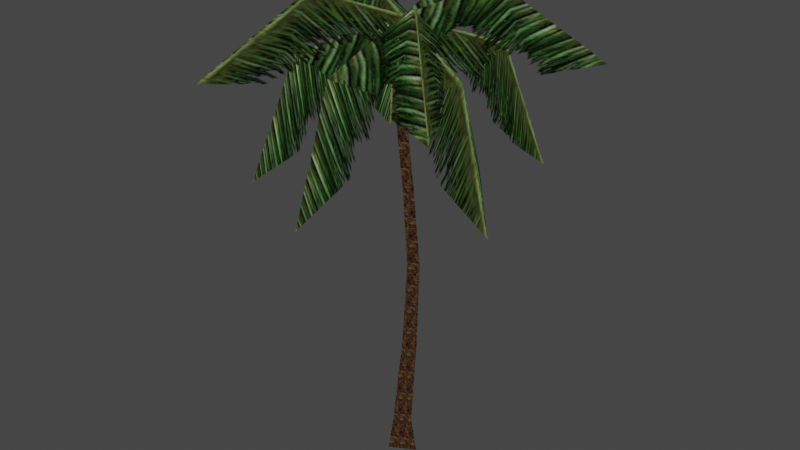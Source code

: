 # Source: MRPalm.blend  (saved by Blender 5.2.45; exported with 4.5.12 LTS)
import bpy
from mathutils import Matrix  # noqa: F401  (used for matrix-valued properties, if any)

bpy.ops.wm.read_factory_settings(use_empty=True)
scene = bpy.context.scene
scene.name = 'Scene'

# ---- collections
col_mrc_s_yasi_nja = bpy.data.collections.new('mrc_s_yasi.nja'); scene.collection.children.link(col_mrc_s_yasi_nja)

# ---- images (referenced by path relative to the original .blend; pixels are not part of the script)
import os
ASSET_DIR = os.environ.get("B2B_ASSET_DIR", "")  # directory of the original .blend (textures are referenced by path, not embedded)
HERE = os.path.dirname(os.path.abspath(__file__))  # packed textures are extracted next to this script under _unpacked/

def load_image(name, relpath, width, height, colorspace="sRGB"):
    """Load a texture the original file referenced (path relative to the .blend, or extracted next to this script)."""
    p = next((c for c in (os.path.join(HERE, relpath), os.path.join(ASSET_DIR, relpath)) if relpath and os.path.exists(c)), "")
    if p:
        img = bpy.data.images.load(p, check_existing=True)
        img.name = name
    else:  # same state as the original file: an image datablock whose file is absent (Cycles renders it pink)
        img = bpy.data.images.new(name, width, height)
        img.source = "FILE"
        img.filepath = "//" + (relpath or name)
    img.colorspace_settings.name = colorspace
    return img
img_mr_064s_los031 = load_image('mr_064s_los031', '_unpacked/mr_064s_los031.d944e79e.png', 64, 64, 'sRGB')
img_mr_064n_yasia = load_image('mr_064n_yasia', '_unpacked/mr_064n_yasia.10a55824.png', 64, 64, 'sRGB')

# ---- materials (node trees are filled in below, after node groups)
mat_mrc_s_yasi_nja_sa1mdl_1 = bpy.data.materials.new('mrc_s_yasi.nja.sa1mdl_1')
mat_mrc_s_yasi_nja_sa1mdl_1.use_transparent_shadow = False
mat_mrc_s_yasi_nja_sa1mdl_1.preview_render_type = 'FLAT'
mat_mrc_s_yasi_nja_sa1mdl_1.diffuse_color = (0.698, 0.698, 0.698, 1.0)
mat_mrc_s_yasi_nja_sa1mdl_1.roughness = 0.9569
mat_mrc_s_yasi_nja_sa1mdl_0 = bpy.data.materials.new('mrc_s_yasi.nja.sa1mdl_0')
mat_mrc_s_yasi_nja_sa1mdl_0.use_transparent_shadow = False
mat_mrc_s_yasi_nja_sa1mdl_0.preview_render_type = 'FLAT'
mat_mrc_s_yasi_nja_sa1mdl_0.diffuse_color = (0.698, 0.698, 0.698, 1.0)
mat_mrc_s_yasi_nja_sa1mdl_0.roughness = 0.9569

# ---- node groups
ng_mrpalmnode = bpy.data.node_groups.new('MRPalmNode', 'GeometryNodeTree')
_s = ng_mrpalmnode.interface.new_socket(name='Geometry', in_out='OUTPUT', socket_type='NodeSocketGeometry')
_s = ng_mrpalmnode.interface.new_socket(name='Geometry', in_out='INPUT', socket_type='NodeSocketGeometry')
ng_mrpalmnode.interface.new_panel('SET Object Properties')
_s = ng_mrpalmnode.interface.new_socket(name='BAMS X Rotation', in_out='INPUT', socket_type='NodeSocketInt')
_s = ng_mrpalmnode.interface.new_socket(name='BAMS Y Rotation', in_out='INPUT', socket_type='NodeSocketInt')
_s = ng_mrpalmnode.interface.new_socket(name='BAMS Z Rotation', in_out='INPUT', socket_type='NodeSocketInt')
_s = ng_mrpalmnode.interface.new_socket(name='Scale X Property', in_out='INPUT', socket_type='NodeSocketFloat')
_s = ng_mrpalmnode.interface.new_socket(name='Scale Y Property', in_out='INPUT', socket_type='NodeSocketFloat')
_s = ng_mrpalmnode.interface.new_socket(name='Scale Z Property', in_out='INPUT', socket_type='NodeSocketFloat')
ng_mrpalmnode.interface.new_panel('Geometry Node Info')
ng_mrpalmnode.is_modifier = True
# nodes of 'MRPalmNode' reference scene objects; filled in after objects exist

# ---- material node trees
mat_mrc_s_yasi_nja_sa1mdl_1.use_nodes = True; mat_mrc_s_yasi_nja_sa1mdl_1.node_tree.nodes.clear()
_N = mat_mrc_s_yasi_nja_sa1mdl_1.node_tree.nodes; _L = mat_mrc_s_yasi_nja_sa1mdl_1.node_tree.links
n0 = _N.new('ShaderNodeTexImage'); n0.name = 'SAIO Texture'; n0.location = (-40, 319)
n0.label = 'SAIO Texture'
n0.image = img_mr_064s_los031
n1 = _N.new('ShaderNodeOutputMaterial'); n1.name = 'SAIO Output'; n1.location = (720, 360)
n1.label = 'SAIO Output'
n2 = _N.new('ShaderNodeMixShader'); n2.name = 'Mix Shader'; n2.location = (407, 299)
n3 = _N.new('ShaderNodeBsdfTransparent'); n3.name = 'Transparent BSDF'; n3.location = (37, 413)
_L.new(n0.outputs[0], n2.inputs[2])
_L.new(n3.outputs[0], n2.inputs[1])
_L.new(n0.outputs[1], n2.inputs[0])
_L.new(n2.outputs[0], n1.inputs[0])
n1.is_active_output = True
mat_mrc_s_yasi_nja_sa1mdl_0.use_nodes = True; mat_mrc_s_yasi_nja_sa1mdl_0.node_tree.nodes.clear()
_N = mat_mrc_s_yasi_nja_sa1mdl_0.node_tree.nodes; _L = mat_mrc_s_yasi_nja_sa1mdl_0.node_tree.links
n0 = _N.new('ShaderNodeTexImage'); n0.name = 'SAIO Texture'; n0.location = (-40, 319)
n0.label = 'SAIO Texture'
n0.image = img_mr_064n_yasia
n1 = _N.new('ShaderNodeOutputMaterial'); n1.name = 'SAIO Output'; n1.location = (720, 360)
n1.label = 'SAIO Output'
_L.new(n0.outputs[0], n1.inputs[0])
n1.is_active_output = True

# ---- world
world_world = bpy.data.worlds.new('World'); scene.world = world_world
world_world.use_nodes = True; world_world.node_tree.nodes.clear()
_N = world_world.node_tree.nodes; _L = world_world.node_tree.links
n0 = _N.new('ShaderNodeOutputWorld'); n0.name = 'World Output'; n0.location = (300, 300)
n1 = _N.new('ShaderNodeBackground'); n1.name = 'Background'; n1.location = (10, 300)
n1.inputs[0].default_value = (0.05088, 0.05088, 0.05088, 1.0)
_L.new(n1.outputs[0], n0.inputs[0])
n0.is_active_output = True
world_world.color = (0.05088, 0.05088, 0.05088)
world_world.use_sun_shadow = False
world_world.sun_shadow_jitter_overblur = 0.0

# ---- meshes
me_mrpalm = bpy.data.meshes.new('MRPalm')
me_mrpalm.from_pydata([], [], [])
me_mrpalm.update()
me_attach_0008e580 = bpy.data.meshes.new('attach_0008E580')
me_attach_0008e580.from_pydata([(-13.41, 77.75, 271.7), (-19.33, 28.79, 294.3), (-20.61, -36.34, 264.7), (-16.11, -59.95, 224.9), (1.558, 118.7, 270.6), (0.2642, 52.57, 319.7), (-1.985, -62.31, 279.9), (-2.54, -90.64, 199.1), (14.91, 76.96, 269.4), (18.93, 28.78, 294.3), (17.69, -34.78, 264.7), (12.22, -60.74, 224.9), (47.33, 62.39, 271.7), (7.552, 33.24, 294.3), (-40.85, -10.36, 264.7), (-55.0, -29.78, 224.9), (87.42, 79.43, 270.6), (38.3, 35.19, 319.7), (-47.07, -41.71, 279.9), (-68.12, -60.67, 199.1), (66.12, 41.17, 269.4), (33.7, 5.304, 294.3), (-13.53, -37.24, 264.7), (-36.22, -51.0, 224.9), (-78.49, 12.82, 271.7), (-33.98, -8.41, 294.3), (27.34, -30.4, 264.7), (51.15, -33.67, 224.9), (-112.5, 40.07, 270.6), (-50.26, 17.75, 319.7), (57.9, -21.04, 279.9), (84.57, -30.61, 199.1), (-68.7, 39.42, 269.4), (-21.76, 27.85, 294.3), (38.08, 6.389, 264.7), (60.94, -7.079, 224.9), (64.38, -44.29, 271.7), (32.91, -6.322, 294.3), (-13.5, 39.4, 264.7), (-33.73, 52.37, 224.9), (83.78, -83.3, 270.6), (36.69, -36.9, 319.7), (-45.16, 43.74, 279.9), (-65.34, 63.62, 199.1), (44.32, -64.31, 269.4), (6.582, -34.09, 294.3), (-38.7, 10.52, 264.7), (-53.79, 32.35, 224.9), (-34.63, -71.13, 271.7), (-1.889, -34.24, 294.3), (36.24, 18.58, 264.7), (45.98, 40.55, 224.9), (-70.23, -96.24, 270.6), (-31.54, -42.64, 319.7), (35.71, 50.53, 279.9), (52.29, 73.51, 199.1), (-57.46, -54.35, 269.4), (-33.34, -12.45, 294.3), (3.861, 39.09, 264.7), (23.14, 57.33, 224.9), (11.08, 0.0, -0.01466), (4.96, 2.008, 22.0), (5.581, 6.615, 81.82), (9.834, 3.553, 141.4), (10.43, -3.366, 196.0), (6.041, -8.086, 266.5), (-5.538, 9.262, -0.01466), (-5.62, 7.855, 21.93), (-2.75, 11.26, 81.78), (2.893, 7.429, 141.4), (4.566, -0.1141, 196.4), (0.1723, -4.852, 266.9), (-5.538, -9.262, -0.01466), (-5.62, -3.848, 21.98), (-2.75, 1.984, 82.06), (2.893, -0.3098, 141.6), (4.566, -6.618, 196.4), (0.1723, -11.35, 266.7), (1.59, -5.459, 292.6)], [], [(11, 6, 7), (7, 6, 3), (8, 4, 5), (8, 5, 9), (9, 5, 6), (9, 6, 10), (4, 0, 5), (5, 0, 1), (6, 2, 3), (11, 10, 6), (5, 1, 6), (6, 1, 2), (23, 18, 19), (19, 18, 15), (20, 16, 17), (20, 17, 21), (21, 17, 18), (21, 18, 22), (16, 12, 17), (17, 12, 13), (18, 14, 15), (23, 22, 18), (17, 13, 18), (18, 13, 14), (24, 25, 29), (25, 26, 30), (35, 30, 31), (31, 30, 27), (28, 24, 29), (28, 29, 32), (32, 29, 33), (30, 26, 27), (35, 34, 30), (29, 25, 30), (29, 30, 33), (33, 30, 34), (47, 42, 43), (43, 42, 39), (44, 40, 41), (44, 41, 45), (45, 41, 42), (45, 42, 46), (40, 36, 41), (41, 36, 37), (42, 38, 39), (47, 46, 42), (41, 37, 42), (42, 37, 38), (59, 54, 55), (55, 54, 51), (56, 52, 53), (56, 53, 57), (57, 53, 54), (57, 54, 58), (52, 48, 53), (53, 48, 49), (54, 50, 51), (59, 58, 54), (53, 49, 54), (54, 49, 50), (71, 65, 70), (70, 65, 64), (70, 64, 69), (69, 64, 63), (69, 63, 68), (68, 63, 62), (68, 62, 67), (67, 62, 61), (67, 61, 66), (66, 61, 60), (72, 60, 73), (73, 60, 61), (73, 61, 74), (74, 61, 62), (74, 62, 75), (75, 62, 63), (75, 63, 76), (76, 63, 64), (76, 64, 77), (77, 64, 65), (77, 65, 78), (78, 65, 71), (78, 71, 77), (77, 71, 76), (76, 71, 70), (76, 70, 75), (75, 70, 69), (75, 69, 74), (74, 69, 68), (74, 68, 73), (73, 68, 67), (73, 67, 72), (72, 67, 66)])
me_attach_0008e580.polygons.foreach_set('use_smooth', [True] * 93)
me_attach_0008e580.polygons.foreach_set('material_index', [0, 0, 0, 0, 0, 0, 0, 0, 0, 0, 0, 0, 0, 0, 0, 0, 0, 0, 0, 0, 0, 0, 0, 0, 0, 0, 0, 0, 0, 0, 0, 0, 0, 0, 0, 0, 0, 0, 0, 0, 0, 0, 0, 0, 0, 0, 0, 0, 0, 0, 0, 0, 0, 0, 0, 0, 0, 0, 0, 0, 1, 1, 1, 1, 1, 1, 1, 1, 1, 1, 1, 1, 1, 1, 1, 1, 1, 1, 1, 1, 1, 1, 1, 1, 1, 1, 1, 1, 1, 1, 1, 1, 1])
_uv = me_attach_0008e580.uv_layers.new(name='UV')
_uv.uv.foreach_set('vector', [0.9922, 0.01569, 0.5059, 0.01569, 0.5059, 1.984, 0.5059, 1.984, 0.5059, 0.01569, 0.003922, 0.01569, 0.9922, 0.01569, 0.5059, 0.01569, 0.5059, 1.984, 0.9922, 0.01569, 0.5059, 1.984, 0.9922, 1.514, 0.9922, 1.514, 0.5059, 1.984, 0.5059, 0.01569, 0.9922, 1.514, 0.5059, 0.01569, 0.9922, 0.5176, 0.5059, 0.01569, 0.003922, 0.01569, 0.5255, 2.0, 0.5255, 2.0, 0.003922, 0.01569, 0.003922, 1.514, 0.5059, 1.984, 0.003922, 0.01569, 0.003922, 1.984, 0.9922, 1.984, 0.9922, 0.01569, 0.5059, 1.984, 0.5059, 1.984, 0.003922, 1.514, 0.5059, 0.01569, 0.5059, 0.01569, 0.003922, 1.514, 0.003922, 0.5176, 0.9922, 0.01569, 0.5059, 0.01569, 0.5059, 1.984, 0.5059, 1.984, 0.5059, 0.01569, 0.003922, 0.01569, 0.9922, 0.01569, 0.5059, 0.01569, 0.5059, 1.984, 0.9922, 0.01569, 0.5059, 1.984, 0.9922, 1.514, 0.9922, 1.514, 0.5059, 1.984, 0.5059, 0.01569, 0.9922, 1.514, 0.5059, 0.01569, 0.9922, 0.5176, 0.5059, 0.01569, 0.003922, 0.01569, 0.5255, 2.0, 0.5255, 2.0, 0.003922, 0.01569, 0.003922, 1.514, 0.5059, 1.984, 0.003922, 0.01569, 0.003922, 1.984, 0.9922, 1.984, 0.9922, 0.01569, 0.5059, 1.984, 0.5059, 1.984, 0.003922, 1.514, 0.5059, 0.01569, 0.5059, 0.01569, 0.003922, 1.514, 0.003922, 0.5176, 0.003922, 0.01569, 0.003922, 1.984, 0.4902, 1.984, 0.003922, 1.514, 0.003922, 0.5176, 0.5059, 0.01569, 0.9922, 0.01569, 0.5059, 0.01569, 0.5059, 1.984, 0.5059, 1.984, 0.5059, 0.01569, 0.003922, 0.01569, 0.4902, 0.01569, 0.003922, 0.01569, 0.4902, 1.984, 0.4902, 0.01569, 0.4902, 1.984, 0.9922, 0.01569, 0.9922, 0.01569, 0.4902, 1.984, 0.9922, 1.984, 0.5059, 1.984, 0.003922, 0.01569, 0.003922, 1.984, 0.9922, 1.984, 0.9922, 0.01569, 0.5059, 1.984, 0.5059, 1.984, 0.003922, 1.514, 0.5059, 0.01569, 0.5059, 1.984, 0.5059, 0.01569, 0.9922, 1.514, 0.9922, 1.514, 0.5059, 0.01569, 0.9922, 0.5176, 0.9922, 0.01569, 0.5059, 0.01569, 0.5059, 1.984, 0.5059, 1.984, 0.5059, 0.01569, 0.003922, 0.01569, 0.9922, 0.01569, 0.5059, 0.01569, 0.5059, 1.984, 0.9922, 0.01569, 0.5059, 1.984, 0.9922, 1.514, 0.9922, 1.514, 0.5059, 1.984, 0.5059, 0.01569, 0.9922, 1.514, 0.5059, 0.01569, 0.9922, 0.5176, 0.5059, 0.01569, 0.003922, 0.01569, 0.5255, 2.0, 0.5255, 2.0, 0.003922, 0.01569, 0.003922, 1.514, 0.5059, 1.984, 0.003922, 0.01569, 0.003922, 1.984, 0.9922, 1.984, 0.9922, 0.01569, 0.5059, 1.984, 0.5059, 1.984, 0.003922, 1.514, 0.5059, 0.01569, 0.5059, 0.01569, 0.003922, 1.514, 0.003922, 0.5176, 0.9922, 0.01569, 0.5059, 0.01569, 0.5059, 1.984, 0.5059, 1.984, 0.5059, 0.01569, 0.003922, 0.01569, 0.9922, 0.01569, 0.5059, 0.01569, 0.5059, 1.984, 0.9922, 0.01569, 0.5059, 1.984, 0.9922, 1.514, 0.9922, 1.514, 0.5059, 1.984, 0.5059, 0.01569, 0.9922, 1.514, 0.5059, 0.01569, 0.9922, 0.5176, 0.5059, 0.01569, 0.003922, 0.01569, 0.5255, 2.0, 0.5255, 2.0, 0.003922, 0.01569, 0.003922, 1.514, 0.5059, 1.984, 0.003922, 0.01569, 0.003922, 1.984, 0.9922, 1.984, 0.9922, 0.01569, 0.5059, 1.984, 0.5059, 1.984, 0.003922, 1.514, 0.5059, 0.01569, 0.5059, 0.01569, 0.003922, 1.514, 0.003922, 0.5176, 16.12, 16.33, 16.43, 16.31, 17.13, 12.16, 17.13, 12.16, 16.43, 16.31, 17.2, 12.14, 17.13, 12.16, 17.2, 12.14, 18.24, 8.906, 18.24, 8.906, 17.2, 12.14, 17.95, 8.902, 18.24, 8.906, 17.95, 8.902, 18.94, 5.376, 18.94, 5.376, 17.95, 8.902, 18.21, 5.38, 18.94, 5.376, 18.21, 5.38, 17.56, 1.835, 17.56, 1.835, 18.21, 5.38, 17.45, 1.839, 17.56, 1.835, 17.45, 1.839, 18.13, 0.5412, 18.13, 0.5412, 17.45, 1.839, 17.58, 0.5412, 15.04, 0.5412, 17.58, 0.5412, 15.36, 1.839, 15.36, 1.839, 17.58, 0.5412, 17.45, 1.839, 15.36, 1.839, 17.45, 1.839, 16.58, 5.392, 16.58, 5.392, 17.45, 1.839, 18.21, 5.38, 16.58, 5.392, 18.21, 5.38, 16.95, 8.918, 16.95, 8.918, 18.21, 5.38, 17.95, 8.902, 16.95, 8.918, 17.95, 8.902, 16.42, 12.16, 16.42, 12.16, 17.95, 8.902, 17.2, 12.14, 16.42, 12.16, 17.2, 12.14, 15.62, 16.32, 15.62, 16.32, 17.2, 12.14, 16.43, 16.31, 15.62, 16.32, 16.43, 16.31, 16.23, 17.85, 16.23, 17.85, 16.43, 16.31, 16.12, 16.33, 16.23, 17.85, 16.12, 16.33, 15.62, 16.32, 15.62, 16.32, 16.12, 16.33, 16.42, 12.16, 16.42, 12.16, 16.12, 16.33, 17.13, 12.16, 16.42, 12.16, 17.13, 12.16, 16.95, 8.918, 16.95, 8.918, 17.13, 12.16, 18.24, 8.906, 16.95, 8.918, 18.24, 8.906, 16.58, 5.392, 16.58, 5.392, 18.24, 8.906, 18.94, 5.376, 16.58, 5.392, 18.94, 5.376, 15.36, 1.839, 15.36, 1.839, 18.94, 5.376, 17.56, 1.835, 15.36, 1.839, 17.56, 1.835, 15.04, 0.5412, 15.04, 0.5412, 17.56, 1.835, 18.13, 0.5412])
me_attach_0008e580.materials.append(mat_mrc_s_yasi_nja_sa1mdl_1)
me_attach_0008e580.materials.append(mat_mrc_s_yasi_nja_sa1mdl_0)
me_attach_0008e580.update()
me_attach_0008e580.normals_split_custom_set([tuple(v) for v in zip(*[iter([0.8157, -0.5447, 0.195, -0.006801, -0.7451, 0.667, -0.02396, -0.9434, 0.3309, -0.02396, -0.9434, 0.3309, -0.006801, -0.7451, 0.667, -0.8336, -0.518, 0.1917, 0.8806, 0.2721, 0.388, 0.08855, 0.5935, 0.8, 0.008454, 0.2578, 0.9662, 0.8806, 0.2721, 0.388, 0.008454, 0.2578, 0.9662, 0.778, -0.0849, 0.6225, 0.778, -0.0849, 0.6225, 0.008454, 0.2578, 0.9662, -0.006801, -0.7451, 0.667, 0.778, -0.0849, 0.6225, -0.006801, -0.7451, 0.667, 0.8334, -0.3669, 0.4134, 0.08855, 0.5935, 0.8, -0.8568, 0.3141, 0.4089, 0.008454, 0.2578, 0.9662, 0.008454, 0.2578, 0.9662, -0.8568, 0.3141, 0.4089, -0.7717, -0.06792, 0.6323, -0.006801, -0.7451, 0.667, -0.8365, -0.3552, 0.4174, -0.8336, -0.518, 0.1917, 0.8157, -0.5447, 0.195, 0.8334, -0.3669, 0.4134, -0.006801, -0.7451, 0.667, 0.008454, 0.2578, 0.9662, -0.7717, -0.06792, 0.6323, -0.006801, -0.7451, 0.667, -0.006801, -0.7451, 0.667, -0.7717, -0.06792, 0.6323, -0.8365, -0.3552, 0.4174, 0.1601, -0.9676, 0.195, -0.5484, -0.5044, 0.667, -0.7048, -0.6275, 0.3309, -0.7048, -0.6275, 0.3309, -0.5484, -0.5044, 0.667, -0.948, 0.2542, 0.1917, 0.8006, -0.4566, 0.388, 0.4936, 0.3411, 0.8, 0.1939, 0.1701, 0.9662, 0.8006, -0.4566, 0.388, 0.1939, 0.1701, 0.9662, 0.4699, -0.6258, 0.6225, 0.4699, -0.6258, 0.6225, 0.1939, 0.1701, 0.9662, -0.5484, -0.5044, 0.667, 0.4699, -0.6258, 0.6225, -0.5484, -0.5044, 0.667, 0.302, -0.859, 0.4134, 0.4936, 0.3411, 0.8, -0.3566, 0.84, 0.4089, 0.1939, 0.1701, 0.9662, 0.1939, 0.1701, 0.9662, -0.3566, 0.84, 0.4089, -0.5772, 0.5167, 0.6323, -0.5484, -0.5044, 0.667, -0.8311, 0.3676, 0.4174, -0.948, 0.2542, 0.1917, 0.1601, -0.9676, 0.195, 0.302, -0.859, 0.4134, -0.5484, -0.5044, 0.667, 0.1939, 0.1701, 0.9662, -0.5772, 0.5167, 0.6323, -0.5484, -0.5044, 0.667, -0.5484, -0.5044, 0.667, -0.5772, 0.5167, 0.6323, -0.8311, 0.3676, 0.4174, -0.5711, -0.7118, 0.4089, -0.1819, -0.753, 0.6323, -0.2417, 0.09029, 0.9662, -0.1819, -0.753, 0.6323, 0.06971, -0.9061, 0.4173, 0.7039, -0.2442, 0.667, 0.7765, 0.5992, 0.195, 0.7039, -0.2442, 0.667, 0.8864, -0.3237, 0.3309, 0.8864, -0.3237, 0.3309, 0.7039, -0.2442, 0.667, 0.2249, -0.9553, 0.1917, -0.5342, 0.2733, 0.8, -0.5711, -0.7118, 0.4089, -0.2417, 0.09029, 0.9662, -0.5342, 0.2733, 0.8, -0.2417, 0.09029, 0.9662, 0.02315, 0.9214, 0.388, 0.02315, 0.9214, 0.388, -0.2417, 0.09029, 0.9662, 0.3287, 0.7102, 0.6225, 0.7039, -0.2442, 0.667, 0.06971, -0.9061, 0.4173, 0.2249, -0.9553, 0.1917, 0.7765, 0.5992, 0.195, 0.6136, 0.6727, 0.4134, 0.7039, -0.2442, 0.667, -0.2417, 0.09029, 0.9662, -0.1819, -0.753, 0.6323, 0.7039, -0.2442, 0.667, -0.2417, 0.09029, 0.9662, 0.7039, -0.2442, 0.667, 0.3287, 0.7102, 0.6225, 0.3287, 0.7102, 0.6225, 0.7039, -0.2442, 0.667, 0.6136, 0.6727, 0.4134, -0.9564, -0.2175, 0.195, -0.5362, 0.5174, 0.667, -0.6683, 0.6662, 0.3309, -0.6683, 0.6662, 0.3309, -0.5362, 0.5174, 0.667, 0.1973, 0.9614, 0.1917, -0.4081, -0.8264, 0.388, 0.3699, -0.4724, 0.8, 0.1814, -0.1835, 0.9662, -0.4081, -0.8264, 0.388, 0.1814, -0.1835, 0.9662, -0.5967, -0.5064, 0.6225, -0.5967, -0.5064, 0.6225, 0.1814, -0.1835, 0.9662, -0.5362, 0.5174, 0.667, -0.5967, -0.5064, 0.6225, -0.5362, 0.5174, 0.667, -0.8395, -0.3527, 0.4134, 0.3699, -0.4724, 0.8, 0.8173, 0.406, 0.4089, 0.1814, -0.1835, 0.9662, 0.1814, -0.1835, 0.9662, 0.8173, 0.406, 0.4089, 0.4814, 0.6069, 0.6323, -0.5362, 0.5174, 0.667, 0.3174, 0.8515, 0.4174, 0.1973, 0.9614, 0.1917, -0.9564, -0.2175, 0.195, -0.8395, -0.3527, 0.4134, -0.5362, 0.5174, 0.667, 0.1814, -0.1835, 0.9662, 0.4814, 0.6069, 0.6323, -0.5362, 0.5174, 0.667, -0.5362, 0.5174, 0.667, 0.4814, 0.6069, 0.6323, 0.3174, 0.8515, 0.4174, -0.3605, 0.9121, 0.195, 0.4297, 0.6087, 0.667, 0.5567, 0.762, 0.3309, 0.5567, 0.762, 0.3309, 0.4297, 0.6087, 0.667, 0.9802, -0.04863, 0.1917, -0.8789, 0.2776, 0.388, -0.4106, -0.4375, 0.8, -0.1537, -0.2072, 0.9662, -0.8789, 0.2776, 0.388, -0.1537, -0.2072, 0.9662, -0.5913, 0.5127, 0.6225, -0.5913, 0.5127, 0.6225, -0.1537, -0.2072, 0.9662, 0.4297, 0.6087, 0.667, -0.5913, 0.5127, 0.6225, 0.4297, 0.6087, 0.667, -0.4763, 0.776, 0.4134, -0.4106, -0.4375, 0.8, 0.5256, -0.746, 0.4089, -0.1537, -0.2072, 0.9662, -0.1537, -0.2072, 0.9662, 0.5256, -0.746, 0.4089, 0.6731, -0.3835, 0.6323, 0.4297, 0.6087, 0.667, 0.8899, -0.1841, 0.4174, 0.9802, -0.04863, 0.1917, -0.3605, 0.9121, 0.195, -0.4763, 0.776, 0.4134, 0.4297, 0.6087, 0.667, -0.1537, -0.2072, 0.9662, 0.6731, -0.3835, 0.6323, 0.4297, 0.6087, 0.667, 0.4297, 0.6087, 0.667, 0.6731, -0.3835, 0.6323, 0.8899, -0.1841, 0.4174, -0.5363, 0.8433, 0.03517, 0.9926, -0.04273, 0.1136, -0.4959, 0.8644, 0.08321, -0.4959, 0.8644, 0.08321, 0.9926, -0.04273, 0.1136, 0.9996, -0.02046, 0.02047, -0.4959, 0.8644, 0.08321, 0.9996, -0.02046, 0.02047, -0.4799, 0.8694, 0.1172, -0.4799, 0.8694, 0.1172, 0.9996, -0.02046, 0.02047, 0.9991, 0.01999, -0.03695, -0.4799, 0.8694, 0.1172, 0.9991, 0.01999, -0.03695, -0.4995, 0.8655, 0.0364, -0.4995, 0.8655, 0.0364, 0.9991, 0.01999, -0.03695, 0.9985, 0.03526, -0.04144, -0.4995, 0.8655, 0.0364, 0.9985, 0.03526, -0.04144, -0.5325, 0.8463, 0.0157, -0.5325, 0.8463, 0.0157, 0.9985, 0.03526, -0.04144, 0.99, 0.01258, 0.1404, -0.5325, 0.8463, 0.0157, 0.99, 0.01258, 0.1404, -0.4902, 0.8699, 0.05387, -0.4902, 0.8699, 0.05387, 0.99, 0.01258, 0.1404, 0.9612, -0.03868, 0.273, -0.4453, -0.8703, 0.2103, 0.9612, -0.03868, 0.273, -0.5366, -0.8295, 0.1548, -0.5366, -0.8295, 0.1548, 0.9612, -0.03868, 0.273, 0.99, 0.01258, 0.1404, -0.5366, -0.8295, 0.1548, 0.99, 0.01258, 0.1404, -0.5316, -0.8445, 0.06515, -0.5316, -0.8445, 0.06515, 0.99, 0.01258, 0.1404, 0.9985, 0.03526, -0.04144, -0.5316, -0.8445, 0.06515, 0.9985, 0.03526, -0.04144, -0.5064, -0.8615, -0.03662, -0.5064, -0.8615, -0.03662, 0.9985, 0.03526, -0.04144, 0.9991, 0.01999, -0.03695, -0.5064, -0.8615, -0.03662, 0.9991, 0.01999, -0.03695, -0.4835, -0.871, -0.08685, -0.4835, -0.871, -0.08685, 0.9991, 0.01999, -0.03695, 0.9996, -0.02046, 0.02047, -0.4835, -0.871, -0.08685, 0.9996, -0.02046, 0.02047, -0.4976, -0.8653, 0.06071, -0.4976, -0.8653, 0.06071, 0.9996, -0.02046, 0.02047, 0.9926, -0.04273, 0.1136, -0.4976, -0.8653, 0.06071, 0.9926, -0.04273, 0.1136, -0.01997, 0.1, 0.9948, -0.01997, 0.1, 0.9948, 0.9926, -0.04273, 0.1136, -0.5363, 0.8433, 0.03517, -0.01997, 0.1, 0.9948, -0.5363, 0.8433, 0.03517, -0.4976, -0.8653, 0.06071, -0.4976, -0.8653, 0.06071, -0.5363, 0.8433, 0.03517, -0.4835, -0.871, -0.08685, -0.4835, -0.871, -0.08685, -0.5363, 0.8433, 0.03517, -0.4959, 0.8644, 0.08321, -0.4835, -0.871, -0.08685, -0.4959, 0.8644, 0.08321, -0.5064, -0.8615, -0.03662, -0.5064, -0.8615, -0.03662, -0.4959, 0.8644, 0.08321, -0.4799, 0.8694, 0.1172, -0.5064, -0.8615, -0.03662, -0.4799, 0.8694, 0.1172, -0.5316, -0.8445, 0.06515, -0.5316, -0.8445, 0.06515, -0.4799, 0.8694, 0.1172, -0.4995, 0.8655, 0.0364, -0.5316, -0.8445, 0.06515, -0.4995, 0.8655, 0.0364, -0.5366, -0.8295, 0.1548, -0.5366, -0.8295, 0.1548, -0.4995, 0.8655, 0.0364, -0.5325, 0.8463, 0.0157, -0.5366, -0.8295, 0.1548, -0.5325, 0.8463, 0.0157, -0.4453, -0.8703, 0.2103, -0.4453, -0.8703, 0.2103, -0.5325, 0.8463, 0.0157, -0.4902, 0.8699, 0.05387])] * 3)])

# ---- objects
ob_mrpalm = bpy.data.objects.new('MRPalm', me_mrpalm)
ob_001_object_0008e5ac = bpy.data.objects.new('001_object_0008E5AC', me_attach_0008e580)
_N = ng_mrpalmnode.nodes; _L = ng_mrpalmnode.links
n0 = _N.new('NodeGroupOutput'); n0.name = 'Group Output'; n0.location = (360, -20)
n1 = _N.new('GeometryNodeCollectionInfo'); n1.name = 'Collection Info'; n1.location = (27, 9)
n1.inputs[0].default_value = col_mrc_s_yasi_nja
_L.new(n1.outputs[0], n0.inputs[0])
n0.is_active_output = True

# ---- transforms, parenting, visibility, modifiers, constraints
ob_mrpalm.location = (0.0, 0.0, 0.0)
_m = ob_mrpalm.modifiers.new('GeometryNodes', 'NODES')
_m.node_group = ng_mrpalmnode
ob_001_object_0008e5ac.location = (0.0, -0.0, 0.0)
ob_001_object_0008e5ac.empty_display_type = 'ARROWS'

# ---- collection membership
scene.collection.objects.link(ob_mrpalm)
col_mrc_s_yasi_nja.objects.link(ob_001_object_0008e5ac)

# ---- scene / render settings (as saved in the file)
scene.frame_start = 1; scene.frame_end = 250; scene.frame_set(1)
scene.render.engine = 'BLENDER_EEVEE_NEXT'
scene.render.bake_bias = 0.0
scene.render.bake_samples = 0
scene.eevee.fast_gi_thickness_far = 0.0
scene.view_settings.view_transform = 'Filmic'
bpy.context.view_layer.update()

# ---- added for rendering (the .blend has no active camera and no usable light): camera, sun
cam_auto = bpy.data.cameras.new('AutoCamera')
cam_auto.lens = 50.0
cam_auto.sensor_width = 36.0
cam_auto.clip_end = 7047.75
ob_auto_camera = bpy.data.objects.new('AutoCamera', cam_auto)
scene.collection.objects.link(ob_auto_camera)
ob_auto_camera.location = (389.052, -470.686, 481.127)
ob_auto_camera.rotation_euler = (1.09748, -7.21219e-08, 0.694738)
scene.camera = ob_auto_camera
light_auto_sun = bpy.data.lights.new('AutoSun', 'SUN')
light_auto_sun.energy = 3.0
light_auto_sun.angle = 0.0523599
ob_auto_sun = bpy.data.objects.new('AutoSun', light_auto_sun)
scene.collection.objects.link(ob_auto_sun)
ob_auto_sun.rotation_euler = (0.872665, 0.174533, 0.523599)
bpy.context.view_layer.update()
